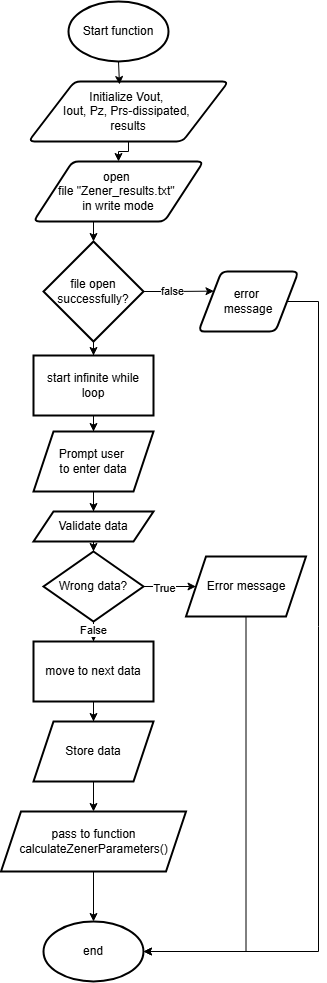

The diagram above was exported from draw.io. Its source (the exported page's mxGraphModel, read from the mxfile embedded in the PNG):
<mxGraphModel dx="1195" dy="648" grid="1" gridSize="10" guides="1" tooltips="1" connect="1" arrows="1" fold="1" page="1" pageScale="1" pageWidth="827" pageHeight="1169" math="0" shadow="0">
  <root>
    <mxCell id="0" />
    <mxCell id="1" parent="0" />
    <mxCell id="rJR45AbUYmS-C4Nn-QSc-1" value="Start function" style="strokeWidth=2;html=1;shape=mxgraph.flowchart.start_1;whiteSpace=wrap;" vertex="1" parent="1">
      <mxGeometry x="510" y="30" width="100" height="60" as="geometry" />
    </mxCell>
    <mxCell id="rJR45AbUYmS-C4Nn-QSc-2" value="Initialize Vout,&amp;nbsp;&lt;div&gt;Iout, Pz, Prs-dissipated,&amp;nbsp;&lt;/div&gt;&lt;div&gt;results&lt;/div&gt;" style="shape=parallelogram;html=1;strokeWidth=2;perimeter=parallelogramPerimeter;whiteSpace=wrap;rounded=1;arcSize=12;size=0.23;" vertex="1" parent="1">
      <mxGeometry x="470" y="110" width="200" height="60" as="geometry" />
    </mxCell>
    <mxCell id="rJR45AbUYmS-C4Nn-QSc-3" value="open&amp;nbsp;&lt;div&gt;file &quot;Zener_results.txt&quot;&amp;nbsp;&lt;div&gt;in write mode&lt;/div&gt;&lt;/div&gt;" style="shape=parallelogram;html=1;strokeWidth=2;perimeter=parallelogramPerimeter;whiteSpace=wrap;rounded=1;arcSize=12;size=0.23;" vertex="1" parent="1">
      <mxGeometry x="475" y="190" width="170" height="60" as="geometry" />
    </mxCell>
    <mxCell id="rJR45AbUYmS-C4Nn-QSc-10" style="edgeStyle=orthogonalEdgeStyle;rounded=0;orthogonalLoop=1;jettySize=auto;html=1;entryX=0;entryY=0.25;entryDx=0;entryDy=0;" edge="1" parent="1" source="rJR45AbUYmS-C4Nn-QSc-4" target="rJR45AbUYmS-C4Nn-QSc-5">
      <mxGeometry relative="1" as="geometry" />
    </mxCell>
    <mxCell id="rJR45AbUYmS-C4Nn-QSc-11" value="false" style="edgeLabel;html=1;align=center;verticalAlign=middle;resizable=0;points=[];" vertex="1" connectable="0" parent="rJR45AbUYmS-C4Nn-QSc-10">
      <mxGeometry x="-0.1829" relative="1" as="geometry">
        <mxPoint as="offset" />
      </mxGeometry>
    </mxCell>
    <mxCell id="rJR45AbUYmS-C4Nn-QSc-14" value="" style="edgeStyle=orthogonalEdgeStyle;rounded=0;orthogonalLoop=1;jettySize=auto;html=1;" edge="1" parent="1" source="rJR45AbUYmS-C4Nn-QSc-4" target="rJR45AbUYmS-C4Nn-QSc-13">
      <mxGeometry relative="1" as="geometry" />
    </mxCell>
    <mxCell id="rJR45AbUYmS-C4Nn-QSc-4" value="file open successfully?" style="strokeWidth=2;html=1;shape=mxgraph.flowchart.decision;whiteSpace=wrap;" vertex="1" parent="1">
      <mxGeometry x="485" y="270" width="100" height="100" as="geometry" />
    </mxCell>
    <mxCell id="rJR45AbUYmS-C4Nn-QSc-5" value="error&amp;nbsp;&lt;div&gt;message&lt;/div&gt;" style="shape=parallelogram;html=1;strokeWidth=2;perimeter=parallelogramPerimeter;whiteSpace=wrap;rounded=1;arcSize=12;size=0.23;" vertex="1" parent="1">
      <mxGeometry x="640" y="300" width="100" height="60" as="geometry" />
    </mxCell>
    <mxCell id="rJR45AbUYmS-C4Nn-QSc-6" value="end" style="strokeWidth=2;html=1;shape=mxgraph.flowchart.start_1;whiteSpace=wrap;" vertex="1" parent="1">
      <mxGeometry x="485" y="950" width="100" height="60" as="geometry" />
    </mxCell>
    <mxCell id="rJR45AbUYmS-C4Nn-QSc-7" style="edgeStyle=orthogonalEdgeStyle;rounded=0;orthogonalLoop=1;jettySize=auto;html=1;exitX=0.5;exitY=1;exitDx=0;exitDy=0;exitPerimeter=0;entryX=0.455;entryY=0.05;entryDx=0;entryDy=0;entryPerimeter=0;" edge="1" parent="1" source="rJR45AbUYmS-C4Nn-QSc-1" target="rJR45AbUYmS-C4Nn-QSc-2">
      <mxGeometry relative="1" as="geometry" />
    </mxCell>
    <mxCell id="rJR45AbUYmS-C4Nn-QSc-8" style="edgeStyle=orthogonalEdgeStyle;rounded=0;orthogonalLoop=1;jettySize=auto;html=1;exitX=0.5;exitY=1;exitDx=0;exitDy=0;entryX=0.5;entryY=0;entryDx=0;entryDy=0;" edge="1" parent="1" source="rJR45AbUYmS-C4Nn-QSc-2" target="rJR45AbUYmS-C4Nn-QSc-3">
      <mxGeometry relative="1" as="geometry">
        <Array as="points">
          <mxPoint x="570" y="180" />
          <mxPoint x="560" y="180" />
        </Array>
      </mxGeometry>
    </mxCell>
    <mxCell id="rJR45AbUYmS-C4Nn-QSc-9" style="edgeStyle=orthogonalEdgeStyle;rounded=0;orthogonalLoop=1;jettySize=auto;html=1;exitX=0.5;exitY=1;exitDx=0;exitDy=0;entryX=0.5;entryY=0;entryDx=0;entryDy=0;entryPerimeter=0;" edge="1" parent="1" source="rJR45AbUYmS-C4Nn-QSc-3" target="rJR45AbUYmS-C4Nn-QSc-4">
      <mxGeometry relative="1" as="geometry" />
    </mxCell>
    <mxCell id="rJR45AbUYmS-C4Nn-QSc-12" style="edgeStyle=orthogonalEdgeStyle;rounded=0;orthogonalLoop=1;jettySize=auto;html=1;entryX=1;entryY=0.5;entryDx=0;entryDy=0;entryPerimeter=0;" edge="1" parent="1" source="rJR45AbUYmS-C4Nn-QSc-5" target="rJR45AbUYmS-C4Nn-QSc-6">
      <mxGeometry relative="1" as="geometry">
        <Array as="points">
          <mxPoint x="760" y="330" />
          <mxPoint x="760" y="980" />
        </Array>
      </mxGeometry>
    </mxCell>
    <mxCell id="rJR45AbUYmS-C4Nn-QSc-16" value="" style="edgeStyle=orthogonalEdgeStyle;rounded=0;orthogonalLoop=1;jettySize=auto;html=1;" edge="1" parent="1" source="rJR45AbUYmS-C4Nn-QSc-13" target="rJR45AbUYmS-C4Nn-QSc-15">
      <mxGeometry relative="1" as="geometry" />
    </mxCell>
    <mxCell id="rJR45AbUYmS-C4Nn-QSc-13" value="start infinite while loop" style="whiteSpace=wrap;html=1;strokeWidth=2;" vertex="1" parent="1">
      <mxGeometry x="475" y="384" width="120" height="60" as="geometry" />
    </mxCell>
    <mxCell id="rJR45AbUYmS-C4Nn-QSc-18" value="" style="edgeStyle=orthogonalEdgeStyle;rounded=0;orthogonalLoop=1;jettySize=auto;html=1;" edge="1" parent="1" source="rJR45AbUYmS-C4Nn-QSc-15" target="rJR45AbUYmS-C4Nn-QSc-17">
      <mxGeometry relative="1" as="geometry" />
    </mxCell>
    <mxCell id="rJR45AbUYmS-C4Nn-QSc-15" value="Prompt user&amp;nbsp;&lt;div&gt;to enter data&lt;/div&gt;" style="shape=parallelogram;perimeter=parallelogramPerimeter;whiteSpace=wrap;html=1;fixedSize=1;strokeWidth=2;" vertex="1" parent="1">
      <mxGeometry x="475" y="460" width="120" height="60" as="geometry" />
    </mxCell>
    <mxCell id="rJR45AbUYmS-C4Nn-QSc-20" value="" style="edgeStyle=orthogonalEdgeStyle;rounded=0;orthogonalLoop=1;jettySize=auto;html=1;" edge="1" parent="1" source="rJR45AbUYmS-C4Nn-QSc-17" target="rJR45AbUYmS-C4Nn-QSc-19">
      <mxGeometry relative="1" as="geometry" />
    </mxCell>
    <mxCell id="rJR45AbUYmS-C4Nn-QSc-17" value="Validate data" style="shape=parallelogram;perimeter=parallelogramPerimeter;whiteSpace=wrap;html=1;fixedSize=1;strokeWidth=2;" vertex="1" parent="1">
      <mxGeometry x="475" y="540" width="120" height="30" as="geometry" />
    </mxCell>
    <mxCell id="rJR45AbUYmS-C4Nn-QSc-22" value="" style="edgeStyle=orthogonalEdgeStyle;rounded=0;orthogonalLoop=1;jettySize=auto;html=1;" edge="1" parent="1" source="rJR45AbUYmS-C4Nn-QSc-19" target="rJR45AbUYmS-C4Nn-QSc-21">
      <mxGeometry relative="1" as="geometry" />
    </mxCell>
    <mxCell id="rJR45AbUYmS-C4Nn-QSc-30" value="False" style="edgeLabel;html=1;align=center;verticalAlign=middle;resizable=0;points=[];" vertex="1" connectable="0" parent="rJR45AbUYmS-C4Nn-QSc-22">
      <mxGeometry x="0.6067" relative="1" as="geometry">
        <mxPoint as="offset" />
      </mxGeometry>
    </mxCell>
    <mxCell id="rJR45AbUYmS-C4Nn-QSc-32" value="" style="edgeStyle=orthogonalEdgeStyle;rounded=0;orthogonalLoop=1;jettySize=auto;html=1;" edge="1" parent="1" source="rJR45AbUYmS-C4Nn-QSc-19" target="rJR45AbUYmS-C4Nn-QSc-31">
      <mxGeometry relative="1" as="geometry" />
    </mxCell>
    <mxCell id="rJR45AbUYmS-C4Nn-QSc-34" value="True" style="edgeLabel;html=1;align=center;verticalAlign=middle;resizable=0;points=[];" vertex="1" connectable="0" parent="rJR45AbUYmS-C4Nn-QSc-32">
      <mxGeometry x="-0.2148" y="-2" relative="1" as="geometry">
        <mxPoint as="offset" />
      </mxGeometry>
    </mxCell>
    <mxCell id="rJR45AbUYmS-C4Nn-QSc-19" value="Wrong data?" style="strokeWidth=2;html=1;shape=mxgraph.flowchart.decision;whiteSpace=wrap;" vertex="1" parent="1">
      <mxGeometry x="485" y="580" width="100" height="70" as="geometry" />
    </mxCell>
    <mxCell id="rJR45AbUYmS-C4Nn-QSc-26" value="" style="edgeStyle=orthogonalEdgeStyle;rounded=0;orthogonalLoop=1;jettySize=auto;html=1;" edge="1" parent="1" source="rJR45AbUYmS-C4Nn-QSc-21" target="rJR45AbUYmS-C4Nn-QSc-25">
      <mxGeometry relative="1" as="geometry" />
    </mxCell>
    <mxCell id="rJR45AbUYmS-C4Nn-QSc-21" value="move to next data" style="whiteSpace=wrap;html=1;strokeWidth=2;" vertex="1" parent="1">
      <mxGeometry x="475" y="670" width="120" height="60" as="geometry" />
    </mxCell>
    <mxCell id="rJR45AbUYmS-C4Nn-QSc-28" value="" style="edgeStyle=orthogonalEdgeStyle;rounded=0;orthogonalLoop=1;jettySize=auto;html=1;" edge="1" parent="1" source="rJR45AbUYmS-C4Nn-QSc-25" target="rJR45AbUYmS-C4Nn-QSc-27">
      <mxGeometry relative="1" as="geometry" />
    </mxCell>
    <mxCell id="rJR45AbUYmS-C4Nn-QSc-25" value="Store data" style="shape=parallelogram;perimeter=parallelogramPerimeter;whiteSpace=wrap;html=1;fixedSize=1;strokeWidth=2;" vertex="1" parent="1">
      <mxGeometry x="475" y="750" width="120" height="60" as="geometry" />
    </mxCell>
    <mxCell id="rJR45AbUYmS-C4Nn-QSc-29" value="" style="edgeStyle=orthogonalEdgeStyle;rounded=0;orthogonalLoop=1;jettySize=auto;html=1;" edge="1" parent="1" source="rJR45AbUYmS-C4Nn-QSc-27" target="rJR45AbUYmS-C4Nn-QSc-6">
      <mxGeometry relative="1" as="geometry" />
    </mxCell>
    <mxCell id="rJR45AbUYmS-C4Nn-QSc-27" value="pass to function&lt;div&gt;calculateZenerParameters()&lt;/div&gt;" style="shape=parallelogram;perimeter=parallelogramPerimeter;whiteSpace=wrap;html=1;fixedSize=1;strokeWidth=2;" vertex="1" parent="1">
      <mxGeometry x="442.5" y="840" width="185" height="60" as="geometry" />
    </mxCell>
    <mxCell id="rJR45AbUYmS-C4Nn-QSc-31" value="Error message" style="shape=parallelogram;perimeter=parallelogramPerimeter;whiteSpace=wrap;html=1;fixedSize=1;strokeWidth=2;" vertex="1" parent="1">
      <mxGeometry x="627.5" y="585" width="120" height="60" as="geometry" />
    </mxCell>
    <mxCell id="rJR45AbUYmS-C4Nn-QSc-35" style="edgeStyle=orthogonalEdgeStyle;rounded=0;orthogonalLoop=1;jettySize=auto;html=1;entryX=1;entryY=0.5;entryDx=0;entryDy=0;entryPerimeter=0;" edge="1" parent="1" source="rJR45AbUYmS-C4Nn-QSc-31" target="rJR45AbUYmS-C4Nn-QSc-6">
      <mxGeometry relative="1" as="geometry">
        <Array as="points">
          <mxPoint x="688" y="980" />
        </Array>
      </mxGeometry>
    </mxCell>
  </root>
</mxGraphModel>